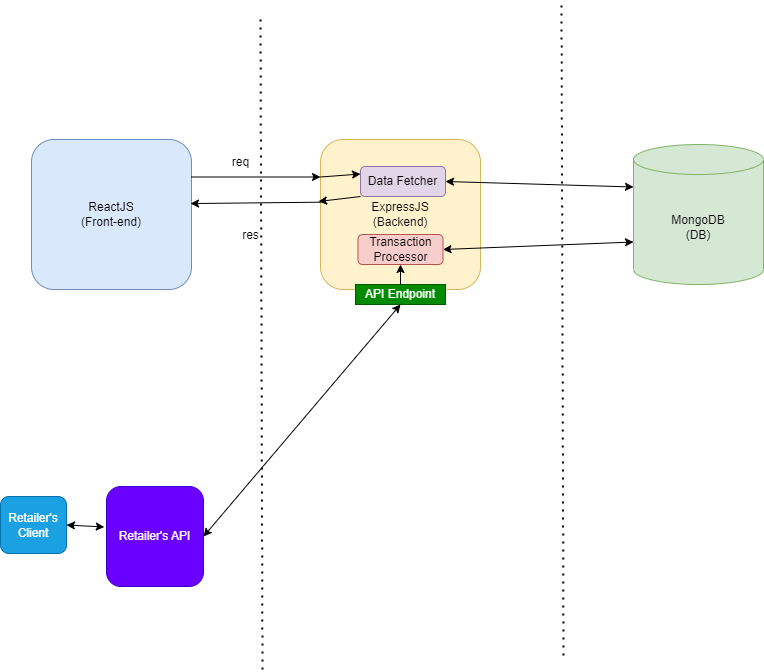

The diagram above was exported from draw.io. Its source (the exported page's mxGraphModel, read from the mxfile embedded in the PNG):
<mxGraphModel dx="1250" dy="1030" grid="0" gridSize="10" guides="1" tooltips="1" connect="1" arrows="1" fold="1" page="1" pageScale="1" pageWidth="850" pageHeight="1100" math="0" shadow="0">
  <root>
    <mxCell id="0" />
    <mxCell id="1" parent="0" />
    <mxCell id="d4k9Ti6UwbmXgAWcAQK--1" value="ReactJS&lt;br&gt;(Front-end)" style="rounded=1;whiteSpace=wrap;html=1;fillColor=#dae8fc;strokeColor=#6c8ebf;" vertex="1" parent="1">
      <mxGeometry x="915" y="368" width="160" height="150" as="geometry" />
    </mxCell>
    <mxCell id="d4k9Ti6UwbmXgAWcAQK--2" value="ExpressJS&lt;br&gt;(Backend)" style="rounded=1;whiteSpace=wrap;html=1;fillColor=#fff2cc;strokeColor=#d6b656;" vertex="1" parent="1">
      <mxGeometry x="1204" y="368" width="160" height="150" as="geometry" />
    </mxCell>
    <mxCell id="d4k9Ti6UwbmXgAWcAQK--3" value="MongoDB&lt;br&gt;(DB)" style="shape=cylinder3;whiteSpace=wrap;html=1;boundedLbl=1;backgroundOutline=1;size=15;fillColor=#d5e8d4;strokeColor=#82b366;" vertex="1" parent="1">
      <mxGeometry x="1517" y="373" width="130" height="140" as="geometry" />
    </mxCell>
    <mxCell id="d4k9Ti6UwbmXgAWcAQK--4" value="" style="endArrow=classic;html=1;rounded=0;entryX=0;entryY=0.25;entryDx=0;entryDy=0;exitX=1;exitY=0.25;exitDx=0;exitDy=0;" edge="1" parent="1" source="d4k9Ti6UwbmXgAWcAQK--1" target="d4k9Ti6UwbmXgAWcAQK--2">
      <mxGeometry width="50" height="50" relative="1" as="geometry">
        <mxPoint x="1085" y="418" as="sourcePoint" />
        <mxPoint x="1385" y="418" as="targetPoint" />
      </mxGeometry>
    </mxCell>
    <mxCell id="d4k9Ti6UwbmXgAWcAQK--5" value="" style="endArrow=classic;html=1;rounded=0;entryX=0.994;entryY=0.427;entryDx=0;entryDy=0;entryPerimeter=0;exitX=0;exitY=0.418;exitDx=0;exitDy=0;exitPerimeter=0;" edge="1" parent="1" source="d4k9Ti6UwbmXgAWcAQK--2" target="d4k9Ti6UwbmXgAWcAQK--1">
      <mxGeometry width="50" height="50" relative="1" as="geometry">
        <mxPoint x="1203" y="432" as="sourcePoint" />
        <mxPoint x="1075" y="481" as="targetPoint" />
      </mxGeometry>
    </mxCell>
    <mxCell id="d4k9Ti6UwbmXgAWcAQK--6" value="req" style="text;html=1;align=center;verticalAlign=middle;resizable=0;points=[];autosize=1;strokeColor=none;fillColor=none;" vertex="1" parent="1">
      <mxGeometry x="1104" y="376" width="40" height="30" as="geometry" />
    </mxCell>
    <mxCell id="d4k9Ti6UwbmXgAWcAQK--7" value="res" style="text;html=1;align=center;verticalAlign=middle;resizable=0;points=[];autosize=1;strokeColor=none;fillColor=none;" vertex="1" parent="1">
      <mxGeometry x="1114" y="449" width="40" height="30" as="geometry" />
    </mxCell>
    <mxCell id="d4k9Ti6UwbmXgAWcAQK--8" value="Retailer's API" style="rounded=1;whiteSpace=wrap;html=1;fillColor=#6a00ff;fontColor=#ffffff;strokeColor=#3700CC;" vertex="1" parent="1">
      <mxGeometry x="990" y="715" width="97" height="100" as="geometry" />
    </mxCell>
    <mxCell id="d4k9Ti6UwbmXgAWcAQK--9" value="" style="endArrow=classic;startArrow=classic;html=1;rounded=0;entryX=1;entryY=0.5;entryDx=0;entryDy=0;exitX=0;exitY=0;exitDx=0;exitDy=42.5;exitPerimeter=0;" edge="1" parent="1" source="d4k9Ti6UwbmXgAWcAQK--3" target="d4k9Ti6UwbmXgAWcAQK--28">
      <mxGeometry width="50" height="50" relative="1" as="geometry">
        <mxPoint x="1515" y="420" as="sourcePoint" />
        <mxPoint x="1394" y="444" as="targetPoint" />
      </mxGeometry>
    </mxCell>
    <mxCell id="d4k9Ti6UwbmXgAWcAQK--10" value="Retailer's Client" style="rounded=1;whiteSpace=wrap;html=1;fillColor=#1ba1e2;fontColor=#ffffff;strokeColor=#006EAF;" vertex="1" parent="1">
      <mxGeometry x="884" y="725" width="66" height="57" as="geometry" />
    </mxCell>
    <mxCell id="d4k9Ti6UwbmXgAWcAQK--11" value="" style="endArrow=classic;startArrow=classic;html=1;rounded=0;entryX=-0.023;entryY=0.405;entryDx=0;entryDy=0;entryPerimeter=0;exitX=1;exitY=0.5;exitDx=0;exitDy=0;" edge="1" parent="1" source="d4k9Ti6UwbmXgAWcAQK--10" target="d4k9Ti6UwbmXgAWcAQK--8">
      <mxGeometry width="50" height="50" relative="1" as="geometry">
        <mxPoint x="1035" y="763" as="sourcePoint" />
        <mxPoint x="1085" y="713" as="targetPoint" />
      </mxGeometry>
    </mxCell>
    <mxCell id="d4k9Ti6UwbmXgAWcAQK--12" value="" style="endArrow=classic;startArrow=classic;html=1;rounded=0;entryX=0.5;entryY=1;entryDx=0;entryDy=0;exitX=1;exitY=0.5;exitDx=0;exitDy=0;" edge="1" parent="1" source="d4k9Ti6UwbmXgAWcAQK--8" target="d4k9Ti6UwbmXgAWcAQK--13">
      <mxGeometry width="50" height="50" relative="1" as="geometry">
        <mxPoint x="1255" y="703" as="sourcePoint" />
        <mxPoint x="1267" y="571" as="targetPoint" />
      </mxGeometry>
    </mxCell>
    <mxCell id="d4k9Ti6UwbmXgAWcAQK--13" value="API Endpoint" style="rounded=0;whiteSpace=wrap;html=1;fillColor=#008a00;fontColor=#ffffff;strokeColor=#005700;" vertex="1" parent="1">
      <mxGeometry x="1239" y="513" width="90" height="20" as="geometry" />
    </mxCell>
    <mxCell id="d4k9Ti6UwbmXgAWcAQK--27" value="Transaction&lt;br&gt;Processor" style="rounded=1;whiteSpace=wrap;html=1;fillColor=#f8cecc;strokeColor=#b85450;" vertex="1" parent="1">
      <mxGeometry x="1241.5" y="463" width="85" height="30" as="geometry" />
    </mxCell>
    <mxCell id="d4k9Ti6UwbmXgAWcAQK--28" value="Data Fetcher" style="rounded=1;whiteSpace=wrap;html=1;fillColor=#e1d5e7;strokeColor=#9673a6;" vertex="1" parent="1">
      <mxGeometry x="1244" y="395" width="85" height="30" as="geometry" />
    </mxCell>
    <mxCell id="d4k9Ti6UwbmXgAWcAQK--30" value="" style="endArrow=classic;html=1;rounded=0;exitX=0;exitY=0.25;exitDx=0;exitDy=0;entryX=0;entryY=0.25;entryDx=0;entryDy=0;" edge="1" parent="1" source="d4k9Ti6UwbmXgAWcAQK--2" target="d4k9Ti6UwbmXgAWcAQK--28">
      <mxGeometry width="50" height="50" relative="1" as="geometry">
        <mxPoint x="1239" y="263" as="sourcePoint" />
        <mxPoint x="1359" y="263" as="targetPoint" />
      </mxGeometry>
    </mxCell>
    <mxCell id="d4k9Ti6UwbmXgAWcAQK--31" value="" style="endArrow=classic;html=1;rounded=0;exitX=0;exitY=1;exitDx=0;exitDy=0;" edge="1" parent="1" source="d4k9Ti6UwbmXgAWcAQK--28">
      <mxGeometry width="50" height="50" relative="1" as="geometry">
        <mxPoint x="1234" y="307" as="sourcePoint" />
        <mxPoint x="1202" y="430" as="targetPoint" />
      </mxGeometry>
    </mxCell>
    <mxCell id="d4k9Ti6UwbmXgAWcAQK--32" value="" style="endArrow=classic;startArrow=classic;html=1;rounded=0;entryX=1;entryY=0.5;entryDx=0;entryDy=0;exitX=0;exitY=0;exitDx=0;exitDy=97.5;exitPerimeter=0;" edge="1" parent="1" source="d4k9Ti6UwbmXgAWcAQK--3" target="d4k9Ti6UwbmXgAWcAQK--27">
      <mxGeometry width="50" height="50" relative="1" as="geometry">
        <mxPoint x="1562" y="552.5" as="sourcePoint" />
        <mxPoint x="1378" y="552" as="targetPoint" />
      </mxGeometry>
    </mxCell>
    <mxCell id="d4k9Ti6UwbmXgAWcAQK--33" value="" style="endArrow=none;dashed=1;html=1;dashPattern=1 3;strokeWidth=2;rounded=0;" edge="1" parent="1">
      <mxGeometry width="50" height="50" relative="1" as="geometry">
        <mxPoint x="1146" y="898" as="sourcePoint" />
        <mxPoint x="1144" y="244" as="targetPoint" />
      </mxGeometry>
    </mxCell>
    <mxCell id="d4k9Ti6UwbmXgAWcAQK--34" value="" style="endArrow=none;dashed=1;html=1;dashPattern=1 3;strokeWidth=2;rounded=0;" edge="1" parent="1">
      <mxGeometry width="50" height="50" relative="1" as="geometry">
        <mxPoint x="1447" y="884" as="sourcePoint" />
        <mxPoint x="1445" y="230" as="targetPoint" />
      </mxGeometry>
    </mxCell>
    <mxCell id="d4k9Ti6UwbmXgAWcAQK--36" value="" style="endArrow=classic;html=1;rounded=0;exitX=0.5;exitY=0;exitDx=0;exitDy=0;entryX=0.5;entryY=1;entryDx=0;entryDy=0;" edge="1" parent="1" source="d4k9Ti6UwbmXgAWcAQK--13" target="d4k9Ti6UwbmXgAWcAQK--27">
      <mxGeometry width="50" height="50" relative="1" as="geometry">
        <mxPoint x="1244" y="787" as="sourcePoint" />
        <mxPoint x="1407" y="507" as="targetPoint" />
      </mxGeometry>
    </mxCell>
  </root>
</mxGraphModel>